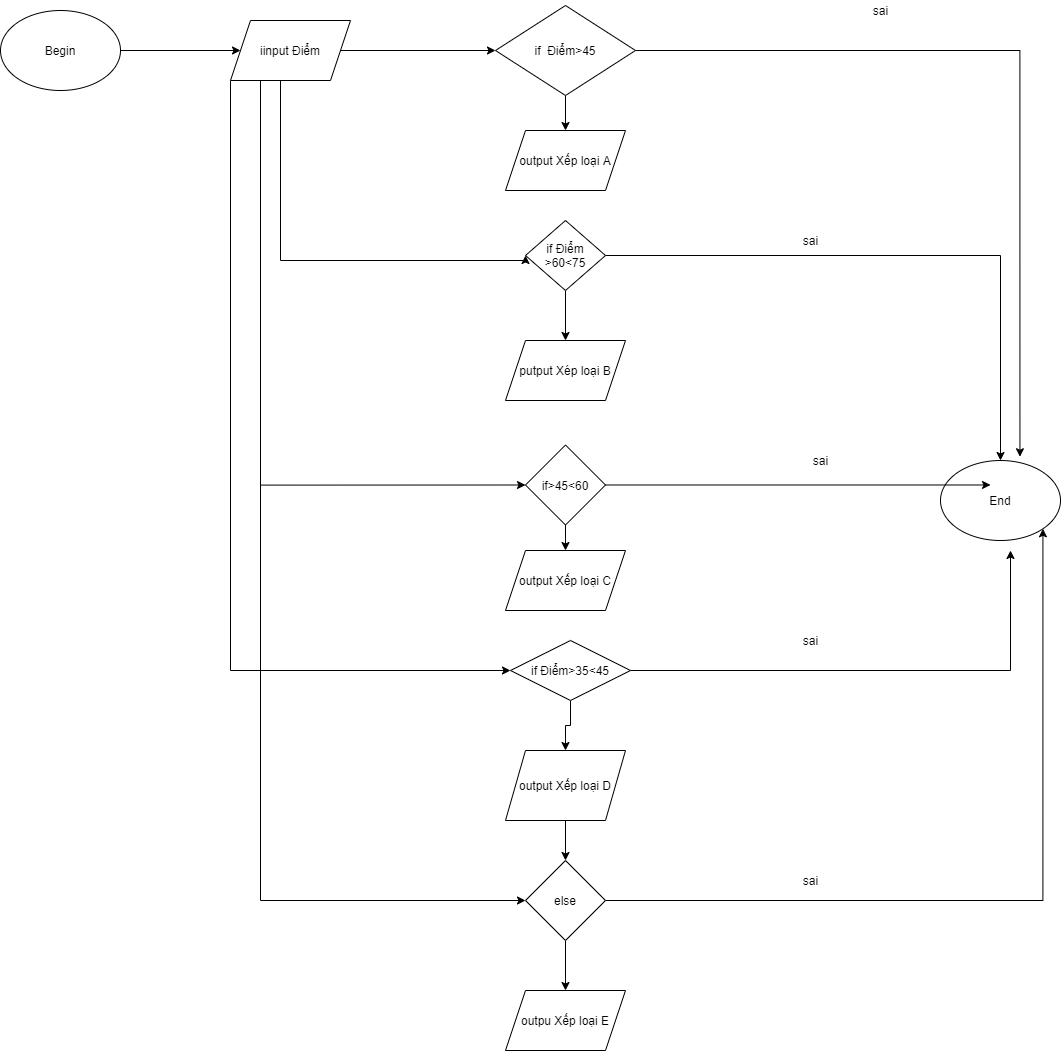

The diagram above was exported from draw.io. Its source (the exported page's mxGraphModel, read from the mxfile embedded in the PNG):
<mxGraphModel dx="2030" dy="1034" grid="1" gridSize="10" guides="1" tooltips="1" connect="1" arrows="1" fold="1" page="1" pageScale="1" pageWidth="827" pageHeight="1169" math="0" shadow="0">
  <root>
    <mxCell id="0" />
    <mxCell id="1" parent="0" />
    <mxCell id="fvT2IzX4iwcbJs1UF6yA-26" style="edgeStyle=orthogonalEdgeStyle;rounded=0;orthogonalLoop=1;jettySize=auto;html=1;entryX=0;entryY=0.5;entryDx=0;entryDy=0;" edge="1" parent="1" source="fvT2IzX4iwcbJs1UF6yA-15" target="fvT2IzX4iwcbJs1UF6yA-18">
      <mxGeometry relative="1" as="geometry" />
    </mxCell>
    <mxCell id="fvT2IzX4iwcbJs1UF6yA-15" value="Begin&lt;br&gt;" style="ellipse;whiteSpace=wrap;html=1;" vertex="1" parent="1">
      <mxGeometry x="60" y="70" width="120" height="80" as="geometry" />
    </mxCell>
    <mxCell id="fvT2IzX4iwcbJs1UF6yA-16" value="End&lt;br&gt;" style="ellipse;whiteSpace=wrap;html=1;" vertex="1" parent="1">
      <mxGeometry x="1000" y="520" width="120" height="80" as="geometry" />
    </mxCell>
    <mxCell id="fvT2IzX4iwcbJs1UF6yA-27" style="edgeStyle=orthogonalEdgeStyle;rounded=0;orthogonalLoop=1;jettySize=auto;html=1;entryX=0;entryY=0.5;entryDx=0;entryDy=0;" edge="1" parent="1" source="fvT2IzX4iwcbJs1UF6yA-18" target="fvT2IzX4iwcbJs1UF6yA-19">
      <mxGeometry relative="1" as="geometry" />
    </mxCell>
    <mxCell id="fvT2IzX4iwcbJs1UF6yA-28" style="edgeStyle=orthogonalEdgeStyle;rounded=0;orthogonalLoop=1;jettySize=auto;html=1;entryX=0;entryY=0.5;entryDx=0;entryDy=0;" edge="1" parent="1" source="fvT2IzX4iwcbJs1UF6yA-18" target="fvT2IzX4iwcbJs1UF6yA-22">
      <mxGeometry relative="1" as="geometry">
        <Array as="points">
          <mxPoint x="340" y="320" />
        </Array>
      </mxGeometry>
    </mxCell>
    <mxCell id="fvT2IzX4iwcbJs1UF6yA-29" style="edgeStyle=orthogonalEdgeStyle;rounded=0;orthogonalLoop=1;jettySize=auto;html=1;entryX=0;entryY=0.5;entryDx=0;entryDy=0;" edge="1" parent="1" source="fvT2IzX4iwcbJs1UF6yA-18" target="fvT2IzX4iwcbJs1UF6yA-23">
      <mxGeometry relative="1" as="geometry">
        <Array as="points">
          <mxPoint x="320" y="545" />
        </Array>
      </mxGeometry>
    </mxCell>
    <mxCell id="fvT2IzX4iwcbJs1UF6yA-36" style="edgeStyle=orthogonalEdgeStyle;rounded=0;orthogonalLoop=1;jettySize=auto;html=1;exitX=0;exitY=1;exitDx=0;exitDy=0;entryX=0;entryY=0.5;entryDx=0;entryDy=0;" edge="1" parent="1" source="fvT2IzX4iwcbJs1UF6yA-18" target="fvT2IzX4iwcbJs1UF6yA-30">
      <mxGeometry relative="1" as="geometry" />
    </mxCell>
    <mxCell id="fvT2IzX4iwcbJs1UF6yA-37" style="edgeStyle=orthogonalEdgeStyle;rounded=0;orthogonalLoop=1;jettySize=auto;html=1;exitX=0.25;exitY=1;exitDx=0;exitDy=0;entryX=0;entryY=0.5;entryDx=0;entryDy=0;" edge="1" parent="1" source="fvT2IzX4iwcbJs1UF6yA-18" target="fvT2IzX4iwcbJs1UF6yA-33">
      <mxGeometry relative="1" as="geometry" />
    </mxCell>
    <mxCell id="fvT2IzX4iwcbJs1UF6yA-18" value="iinput Điểm&lt;br&gt;" style="shape=parallelogram;perimeter=parallelogramPerimeter;whiteSpace=wrap;html=1;fixedSize=1;" vertex="1" parent="1">
      <mxGeometry x="290" y="80" width="120" height="60" as="geometry" />
    </mxCell>
    <mxCell id="fvT2IzX4iwcbJs1UF6yA-39" style="edgeStyle=orthogonalEdgeStyle;rounded=0;orthogonalLoop=1;jettySize=auto;html=1;exitX=0.5;exitY=1;exitDx=0;exitDy=0;entryX=0.5;entryY=0;entryDx=0;entryDy=0;" edge="1" parent="1" source="fvT2IzX4iwcbJs1UF6yA-19" target="fvT2IzX4iwcbJs1UF6yA-20">
      <mxGeometry relative="1" as="geometry" />
    </mxCell>
    <mxCell id="fvT2IzX4iwcbJs1UF6yA-49" style="edgeStyle=orthogonalEdgeStyle;rounded=0;orthogonalLoop=1;jettySize=auto;html=1;entryX=0.662;entryY=-0.047;entryDx=0;entryDy=0;entryPerimeter=0;" edge="1" parent="1" source="fvT2IzX4iwcbJs1UF6yA-19" target="fvT2IzX4iwcbJs1UF6yA-16">
      <mxGeometry relative="1" as="geometry" />
    </mxCell>
    <mxCell id="fvT2IzX4iwcbJs1UF6yA-19" value="if&amp;nbsp; Điểm&amp;gt;45&lt;br&gt;" style="rhombus;whiteSpace=wrap;html=1;" vertex="1" parent="1">
      <mxGeometry x="555" y="65" width="140" height="90" as="geometry" />
    </mxCell>
    <mxCell id="fvT2IzX4iwcbJs1UF6yA-20" value="output Xếp loại A" style="shape=parallelogram;perimeter=parallelogramPerimeter;whiteSpace=wrap;html=1;fixedSize=1;" vertex="1" parent="1">
      <mxGeometry x="565" y="190" width="120" height="60" as="geometry" />
    </mxCell>
    <mxCell id="fvT2IzX4iwcbJs1UF6yA-21" value="putput Xép loại B" style="shape=parallelogram;perimeter=parallelogramPerimeter;whiteSpace=wrap;html=1;fixedSize=1;" vertex="1" parent="1">
      <mxGeometry x="565" y="400" width="120" height="60" as="geometry" />
    </mxCell>
    <mxCell id="fvT2IzX4iwcbJs1UF6yA-40" style="edgeStyle=orthogonalEdgeStyle;rounded=0;orthogonalLoop=1;jettySize=auto;html=1;entryX=0.5;entryY=0;entryDx=0;entryDy=0;" edge="1" parent="1" source="fvT2IzX4iwcbJs1UF6yA-22" target="fvT2IzX4iwcbJs1UF6yA-21">
      <mxGeometry relative="1" as="geometry" />
    </mxCell>
    <mxCell id="fvT2IzX4iwcbJs1UF6yA-50" style="edgeStyle=orthogonalEdgeStyle;rounded=0;orthogonalLoop=1;jettySize=auto;html=1;entryX=0.5;entryY=0;entryDx=0;entryDy=0;" edge="1" parent="1" source="fvT2IzX4iwcbJs1UF6yA-22" target="fvT2IzX4iwcbJs1UF6yA-16">
      <mxGeometry relative="1" as="geometry" />
    </mxCell>
    <mxCell id="fvT2IzX4iwcbJs1UF6yA-22" value="if Điểm &amp;gt;60&amp;lt;75" style="rhombus;whiteSpace=wrap;html=1;" vertex="1" parent="1">
      <mxGeometry x="585" y="280" width="80" height="70" as="geometry" />
    </mxCell>
    <mxCell id="fvT2IzX4iwcbJs1UF6yA-41" style="edgeStyle=orthogonalEdgeStyle;rounded=0;orthogonalLoop=1;jettySize=auto;html=1;exitX=0.5;exitY=1;exitDx=0;exitDy=0;entryX=0.5;entryY=0;entryDx=0;entryDy=0;" edge="1" parent="1" source="fvT2IzX4iwcbJs1UF6yA-23" target="fvT2IzX4iwcbJs1UF6yA-24">
      <mxGeometry relative="1" as="geometry" />
    </mxCell>
    <mxCell id="fvT2IzX4iwcbJs1UF6yA-51" style="edgeStyle=orthogonalEdgeStyle;rounded=0;orthogonalLoop=1;jettySize=auto;html=1;entryX=0.417;entryY=0.306;entryDx=0;entryDy=0;entryPerimeter=0;" edge="1" parent="1" source="fvT2IzX4iwcbJs1UF6yA-23" target="fvT2IzX4iwcbJs1UF6yA-16">
      <mxGeometry relative="1" as="geometry" />
    </mxCell>
    <mxCell id="fvT2IzX4iwcbJs1UF6yA-23" value="if&amp;gt;45&amp;lt;60" style="rhombus;whiteSpace=wrap;html=1;" vertex="1" parent="1">
      <mxGeometry x="585" y="504.5" width="80" height="80" as="geometry" />
    </mxCell>
    <mxCell id="fvT2IzX4iwcbJs1UF6yA-24" value="output Xếp loại C" style="shape=parallelogram;perimeter=parallelogramPerimeter;whiteSpace=wrap;html=1;fixedSize=1;" vertex="1" parent="1">
      <mxGeometry x="565" y="610" width="120" height="60" as="geometry" />
    </mxCell>
    <mxCell id="fvT2IzX4iwcbJs1UF6yA-42" style="edgeStyle=orthogonalEdgeStyle;rounded=0;orthogonalLoop=1;jettySize=auto;html=1;entryX=0.5;entryY=0;entryDx=0;entryDy=0;" edge="1" parent="1" source="fvT2IzX4iwcbJs1UF6yA-30" target="fvT2IzX4iwcbJs1UF6yA-31">
      <mxGeometry relative="1" as="geometry" />
    </mxCell>
    <mxCell id="fvT2IzX4iwcbJs1UF6yA-52" style="edgeStyle=orthogonalEdgeStyle;rounded=0;orthogonalLoop=1;jettySize=auto;html=1;" edge="1" parent="1" source="fvT2IzX4iwcbJs1UF6yA-30">
      <mxGeometry relative="1" as="geometry">
        <mxPoint x="1070" y="610" as="targetPoint" />
      </mxGeometry>
    </mxCell>
    <mxCell id="fvT2IzX4iwcbJs1UF6yA-30" value="if Điểm&amp;gt;35&amp;lt;45" style="rhombus;whiteSpace=wrap;html=1;" vertex="1" parent="1">
      <mxGeometry x="570" y="700" width="120" height="60" as="geometry" />
    </mxCell>
    <mxCell id="fvT2IzX4iwcbJs1UF6yA-43" style="edgeStyle=orthogonalEdgeStyle;rounded=0;orthogonalLoop=1;jettySize=auto;html=1;entryX=0.5;entryY=0;entryDx=0;entryDy=0;" edge="1" parent="1" source="fvT2IzX4iwcbJs1UF6yA-31" target="fvT2IzX4iwcbJs1UF6yA-33">
      <mxGeometry relative="1" as="geometry" />
    </mxCell>
    <mxCell id="fvT2IzX4iwcbJs1UF6yA-31" value="output Xếp loại D&lt;br&gt;" style="shape=parallelogram;perimeter=parallelogramPerimeter;whiteSpace=wrap;html=1;fixedSize=1;" vertex="1" parent="1">
      <mxGeometry x="565" y="810" width="120" height="70" as="geometry" />
    </mxCell>
    <mxCell id="fvT2IzX4iwcbJs1UF6yA-46" value="" style="edgeStyle=orthogonalEdgeStyle;rounded=0;orthogonalLoop=1;jettySize=auto;html=1;" edge="1" parent="1" source="fvT2IzX4iwcbJs1UF6yA-33" target="fvT2IzX4iwcbJs1UF6yA-34">
      <mxGeometry relative="1" as="geometry" />
    </mxCell>
    <mxCell id="fvT2IzX4iwcbJs1UF6yA-53" style="edgeStyle=orthogonalEdgeStyle;rounded=0;orthogonalLoop=1;jettySize=auto;html=1;entryX=1;entryY=1;entryDx=0;entryDy=0;" edge="1" parent="1" source="fvT2IzX4iwcbJs1UF6yA-33" target="fvT2IzX4iwcbJs1UF6yA-16">
      <mxGeometry relative="1" as="geometry" />
    </mxCell>
    <mxCell id="fvT2IzX4iwcbJs1UF6yA-33" value="else" style="rhombus;whiteSpace=wrap;html=1;" vertex="1" parent="1">
      <mxGeometry x="585" y="920" width="80" height="80" as="geometry" />
    </mxCell>
    <mxCell id="fvT2IzX4iwcbJs1UF6yA-34" value="outpu Xếp loại E" style="shape=parallelogram;perimeter=parallelogramPerimeter;whiteSpace=wrap;html=1;fixedSize=1;" vertex="1" parent="1">
      <mxGeometry x="565" y="1050" width="120" height="60" as="geometry" />
    </mxCell>
    <mxCell id="fvT2IzX4iwcbJs1UF6yA-54" value="sai&lt;br&gt;" style="text;html=1;align=center;verticalAlign=middle;resizable=0;points=[];autosize=1;strokeColor=none;" vertex="1" parent="1">
      <mxGeometry x="925" y="60" width="30" height="20" as="geometry" />
    </mxCell>
    <mxCell id="fvT2IzX4iwcbJs1UF6yA-56" value="sai&lt;br&gt;" style="text;html=1;align=center;verticalAlign=middle;resizable=0;points=[];autosize=1;strokeColor=none;" vertex="1" parent="1">
      <mxGeometry x="855" y="290" width="30" height="20" as="geometry" />
    </mxCell>
    <mxCell id="fvT2IzX4iwcbJs1UF6yA-57" value="sai&lt;br&gt;" style="text;html=1;align=center;verticalAlign=middle;resizable=0;points=[];autosize=1;strokeColor=none;" vertex="1" parent="1">
      <mxGeometry x="865" y="510" width="30" height="20" as="geometry" />
    </mxCell>
    <mxCell id="fvT2IzX4iwcbJs1UF6yA-58" value="sai&lt;br&gt;" style="text;html=1;align=center;verticalAlign=middle;resizable=0;points=[];autosize=1;strokeColor=none;" vertex="1" parent="1">
      <mxGeometry x="855" y="690" width="30" height="20" as="geometry" />
    </mxCell>
    <mxCell id="fvT2IzX4iwcbJs1UF6yA-59" value="sai&lt;br&gt;" style="text;html=1;align=center;verticalAlign=middle;resizable=0;points=[];autosize=1;strokeColor=none;" vertex="1" parent="1">
      <mxGeometry x="855" y="930" width="30" height="20" as="geometry" />
    </mxCell>
  </root>
</mxGraphModel>